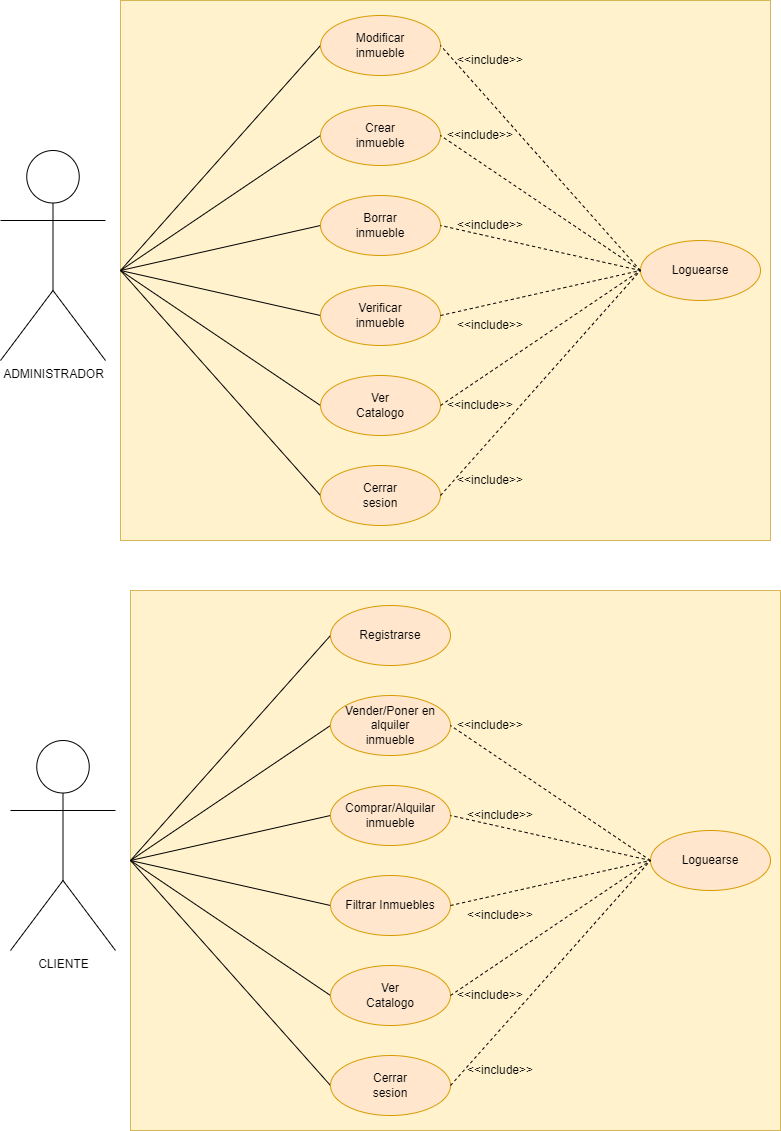

The diagram above was exported from draw.io. Its source (the exported page's mxGraphModel, read from the mxfile embedded in the PNG):
<mxGraphModel dx="782" dy="505" grid="1" gridSize="10" guides="1" tooltips="1" connect="1" arrows="1" fold="1" page="1" pageScale="1" pageWidth="827" pageHeight="1169" math="0" shadow="0">
  <root>
    <mxCell id="0" />
    <mxCell id="1" parent="0" />
    <mxCell id="2C5_LdvJh6CuEbuotV87-52" value="" style="group" parent="1" vertex="1" connectable="0">
      <mxGeometry x="10" y="10" width="770" height="540" as="geometry" />
    </mxCell>
    <mxCell id="2C5_LdvJh6CuEbuotV87-1" value="" style="rounded=0;whiteSpace=wrap;html=1;fillColor=#fff2cc;strokeColor=#d6b656;" parent="2C5_LdvJh6CuEbuotV87-52" vertex="1">
      <mxGeometry x="120" width="650" height="540" as="geometry" />
    </mxCell>
    <mxCell id="2C5_LdvJh6CuEbuotV87-2" value="ADMINISTRADOR" style="shape=umlActor;verticalLabelPosition=bottom;verticalAlign=top;html=1;outlineConnect=0;" parent="2C5_LdvJh6CuEbuotV87-52" vertex="1">
      <mxGeometry y="150" width="105" height="210" as="geometry" />
    </mxCell>
    <mxCell id="2C5_LdvJh6CuEbuotV87-37" value="Loguearse" style="ellipse;whiteSpace=wrap;html=1;fillColor=#ffe6cc;strokeColor=#d79b00;" parent="2C5_LdvJh6CuEbuotV87-52" vertex="1">
      <mxGeometry x="640" y="240" width="120" height="60" as="geometry" />
    </mxCell>
    <mxCell id="2C5_LdvJh6CuEbuotV87-28" value="" style="endArrow=none;html=1;rounded=0;entryX=0;entryY=0.5;entryDx=0;entryDy=0;" parent="2C5_LdvJh6CuEbuotV87-52" target="2C5_LdvJh6CuEbuotV87-24" edge="1">
      <mxGeometry width="50" height="50" relative="1" as="geometry">
        <mxPoint x="120" y="270" as="sourcePoint" />
        <mxPoint x="380" y="270" as="targetPoint" />
      </mxGeometry>
    </mxCell>
    <mxCell id="2C5_LdvJh6CuEbuotV87-29" value="" style="endArrow=none;html=1;rounded=0;entryX=0;entryY=0.5;entryDx=0;entryDy=0;" parent="2C5_LdvJh6CuEbuotV87-52" target="2C5_LdvJh6CuEbuotV87-22" edge="1">
      <mxGeometry width="50" height="50" relative="1" as="geometry">
        <mxPoint x="120" y="270" as="sourcePoint" />
        <mxPoint x="370" y="270" as="targetPoint" />
      </mxGeometry>
    </mxCell>
    <mxCell id="2C5_LdvJh6CuEbuotV87-30" value="" style="endArrow=none;html=1;rounded=0;entryX=0;entryY=0.5;entryDx=0;entryDy=0;" parent="2C5_LdvJh6CuEbuotV87-52" target="2C5_LdvJh6CuEbuotV87-27" edge="1">
      <mxGeometry width="50" height="50" relative="1" as="geometry">
        <mxPoint x="120" y="270" as="sourcePoint" />
        <mxPoint x="330" y="55" as="targetPoint" />
      </mxGeometry>
    </mxCell>
    <mxCell id="2C5_LdvJh6CuEbuotV87-31" value="" style="endArrow=none;html=1;rounded=0;entryX=0;entryY=0.5;entryDx=0;entryDy=0;" parent="2C5_LdvJh6CuEbuotV87-52" target="2C5_LdvJh6CuEbuotV87-23" edge="1">
      <mxGeometry width="50" height="50" relative="1" as="geometry">
        <mxPoint x="120" y="270" as="sourcePoint" />
        <mxPoint x="340" y="65" as="targetPoint" />
      </mxGeometry>
    </mxCell>
    <mxCell id="2C5_LdvJh6CuEbuotV87-32" value="" style="endArrow=none;html=1;rounded=0;entryX=0;entryY=0.5;entryDx=0;entryDy=0;" parent="2C5_LdvJh6CuEbuotV87-52" target="2C5_LdvJh6CuEbuotV87-26" edge="1">
      <mxGeometry width="50" height="50" relative="1" as="geometry">
        <mxPoint x="120" y="270" as="sourcePoint" />
        <mxPoint x="350" y="75" as="targetPoint" />
      </mxGeometry>
    </mxCell>
    <mxCell id="2C5_LdvJh6CuEbuotV87-33" value="" style="endArrow=none;html=1;rounded=0;entryX=0;entryY=0.5;entryDx=0;entryDy=0;" parent="2C5_LdvJh6CuEbuotV87-52" target="2C5_LdvJh6CuEbuotV87-25" edge="1">
      <mxGeometry width="50" height="50" relative="1" as="geometry">
        <mxPoint x="120" y="270" as="sourcePoint" />
        <mxPoint x="360" y="85" as="targetPoint" />
      </mxGeometry>
    </mxCell>
    <mxCell id="2C5_LdvJh6CuEbuotV87-22" value="Modificar&lt;br&gt;inmueble" style="ellipse;whiteSpace=wrap;html=1;fillColor=#ffe6cc;strokeColor=#d79b00;" parent="2C5_LdvJh6CuEbuotV87-52" vertex="1">
      <mxGeometry x="320" y="15" width="120" height="60" as="geometry" />
    </mxCell>
    <mxCell id="2C5_LdvJh6CuEbuotV87-23" value="Crear&lt;br&gt;inmueble" style="ellipse;whiteSpace=wrap;html=1;fillColor=#ffe6cc;strokeColor=#d79b00;" parent="2C5_LdvJh6CuEbuotV87-52" vertex="1">
      <mxGeometry x="320" y="105" width="120" height="60" as="geometry" />
    </mxCell>
    <mxCell id="2C5_LdvJh6CuEbuotV87-24" value="Borrar&lt;br&gt;inmueble" style="ellipse;whiteSpace=wrap;html=1;fillColor=#ffe6cc;strokeColor=#d79b00;" parent="2C5_LdvJh6CuEbuotV87-52" vertex="1">
      <mxGeometry x="320" y="195" width="120" height="60" as="geometry" />
    </mxCell>
    <mxCell id="2C5_LdvJh6CuEbuotV87-25" value="Verificar&lt;br&gt;inmueble" style="ellipse;whiteSpace=wrap;html=1;fillColor=#ffe6cc;strokeColor=#d79b00;" parent="2C5_LdvJh6CuEbuotV87-52" vertex="1">
      <mxGeometry x="320" y="285" width="120" height="60" as="geometry" />
    </mxCell>
    <mxCell id="2C5_LdvJh6CuEbuotV87-26" value="Ver&lt;br&gt;Catalogo" style="ellipse;whiteSpace=wrap;html=1;fillColor=#ffe6cc;strokeColor=#d79b00;" parent="2C5_LdvJh6CuEbuotV87-52" vertex="1">
      <mxGeometry x="320" y="375" width="120" height="60" as="geometry" />
    </mxCell>
    <mxCell id="2C5_LdvJh6CuEbuotV87-27" value="Cerrar&lt;br&gt;sesion" style="ellipse;whiteSpace=wrap;html=1;fillColor=#ffe6cc;strokeColor=#d79b00;" parent="2C5_LdvJh6CuEbuotV87-52" vertex="1">
      <mxGeometry x="320" y="465" width="120" height="60" as="geometry" />
    </mxCell>
    <mxCell id="2C5_LdvJh6CuEbuotV87-38" value="" style="endArrow=none;html=1;rounded=0;entryX=1;entryY=0.5;entryDx=0;entryDy=0;exitX=0;exitY=0.5;exitDx=0;exitDy=0;dashed=1;" parent="2C5_LdvJh6CuEbuotV87-52" source="2C5_LdvJh6CuEbuotV87-37" target="2C5_LdvJh6CuEbuotV87-22" edge="1">
      <mxGeometry width="50" height="50" relative="1" as="geometry">
        <mxPoint x="130" y="280" as="sourcePoint" />
        <mxPoint x="330" y="55" as="targetPoint" />
      </mxGeometry>
    </mxCell>
    <mxCell id="2C5_LdvJh6CuEbuotV87-39" value="" style="endArrow=none;html=1;rounded=0;entryX=1;entryY=0.5;entryDx=0;entryDy=0;exitX=0;exitY=0.5;exitDx=0;exitDy=0;dashed=1;" parent="2C5_LdvJh6CuEbuotV87-52" source="2C5_LdvJh6CuEbuotV87-37" target="2C5_LdvJh6CuEbuotV87-23" edge="1">
      <mxGeometry width="50" height="50" relative="1" as="geometry">
        <mxPoint x="140" y="290" as="sourcePoint" />
        <mxPoint x="340" y="65" as="targetPoint" />
      </mxGeometry>
    </mxCell>
    <mxCell id="2C5_LdvJh6CuEbuotV87-40" value="" style="endArrow=none;html=1;rounded=0;entryX=1;entryY=0.5;entryDx=0;entryDy=0;exitX=0;exitY=0.5;exitDx=0;exitDy=0;dashed=1;" parent="2C5_LdvJh6CuEbuotV87-52" source="2C5_LdvJh6CuEbuotV87-37" target="2C5_LdvJh6CuEbuotV87-24" edge="1">
      <mxGeometry width="50" height="50" relative="1" as="geometry">
        <mxPoint x="150" y="300" as="sourcePoint" />
        <mxPoint x="350" y="75" as="targetPoint" />
      </mxGeometry>
    </mxCell>
    <mxCell id="2C5_LdvJh6CuEbuotV87-41" value="" style="endArrow=none;html=1;rounded=0;entryX=0;entryY=0.5;entryDx=0;entryDy=0;exitX=1;exitY=0.5;exitDx=0;exitDy=0;dashed=1;" parent="2C5_LdvJh6CuEbuotV87-52" source="2C5_LdvJh6CuEbuotV87-25" target="2C5_LdvJh6CuEbuotV87-37" edge="1">
      <mxGeometry width="50" height="50" relative="1" as="geometry">
        <mxPoint x="160" y="310" as="sourcePoint" />
        <mxPoint x="360" y="85" as="targetPoint" />
      </mxGeometry>
    </mxCell>
    <mxCell id="2C5_LdvJh6CuEbuotV87-42" value="" style="endArrow=none;html=1;rounded=0;entryX=0;entryY=0.5;entryDx=0;entryDy=0;exitX=1;exitY=0.5;exitDx=0;exitDy=0;dashed=1;" parent="2C5_LdvJh6CuEbuotV87-52" source="2C5_LdvJh6CuEbuotV87-26" target="2C5_LdvJh6CuEbuotV87-37" edge="1">
      <mxGeometry width="50" height="50" relative="1" as="geometry">
        <mxPoint x="440" y="400" as="sourcePoint" />
        <mxPoint x="640" y="180" as="targetPoint" />
      </mxGeometry>
    </mxCell>
    <mxCell id="2C5_LdvJh6CuEbuotV87-43" value="" style="endArrow=none;html=1;rounded=0;entryX=0;entryY=0.5;entryDx=0;entryDy=0;exitX=1;exitY=0.5;exitDx=0;exitDy=0;dashed=1;" parent="2C5_LdvJh6CuEbuotV87-52" source="2C5_LdvJh6CuEbuotV87-27" target="2C5_LdvJh6CuEbuotV87-37" edge="1">
      <mxGeometry width="50" height="50" relative="1" as="geometry">
        <mxPoint x="520" y="495" as="sourcePoint" />
        <mxPoint x="720" y="270" as="targetPoint" />
      </mxGeometry>
    </mxCell>
    <mxCell id="2C5_LdvJh6CuEbuotV87-45" value="&amp;lt;&amp;lt;include&amp;gt;&amp;gt;" style="text;html=1;strokeColor=none;fillColor=none;align=center;verticalAlign=middle;whiteSpace=wrap;rounded=0;" parent="2C5_LdvJh6CuEbuotV87-52" vertex="1">
      <mxGeometry x="460" y="210" width="60" height="30" as="geometry" />
    </mxCell>
    <mxCell id="2C5_LdvJh6CuEbuotV87-46" value="&amp;lt;&amp;lt;include&amp;gt;&amp;gt;" style="text;html=1;strokeColor=none;fillColor=none;align=center;verticalAlign=middle;whiteSpace=wrap;rounded=0;" parent="2C5_LdvJh6CuEbuotV87-52" vertex="1">
      <mxGeometry x="450" y="120" width="60" height="30" as="geometry" />
    </mxCell>
    <mxCell id="2C5_LdvJh6CuEbuotV87-47" value="&amp;lt;&amp;lt;include&amp;gt;&amp;gt;" style="text;html=1;strokeColor=none;fillColor=none;align=center;verticalAlign=middle;whiteSpace=wrap;rounded=0;" parent="2C5_LdvJh6CuEbuotV87-52" vertex="1">
      <mxGeometry x="450" y="390" width="60" height="30" as="geometry" />
    </mxCell>
    <mxCell id="2C5_LdvJh6CuEbuotV87-48" value="&amp;lt;&amp;lt;include&amp;gt;&amp;gt;" style="text;html=1;strokeColor=none;fillColor=none;align=center;verticalAlign=middle;whiteSpace=wrap;rounded=0;" parent="2C5_LdvJh6CuEbuotV87-52" vertex="1">
      <mxGeometry x="460" y="310" width="60" height="30" as="geometry" />
    </mxCell>
    <mxCell id="2C5_LdvJh6CuEbuotV87-49" value="&amp;lt;&amp;lt;include&amp;gt;&amp;gt;" style="text;html=1;strokeColor=none;fillColor=none;align=center;verticalAlign=middle;whiteSpace=wrap;rounded=0;" parent="2C5_LdvJh6CuEbuotV87-52" vertex="1">
      <mxGeometry x="460" y="45" width="60" height="30" as="geometry" />
    </mxCell>
    <mxCell id="2C5_LdvJh6CuEbuotV87-50" value="&amp;lt;&amp;lt;include&amp;gt;&amp;gt;" style="text;html=1;strokeColor=none;fillColor=none;align=center;verticalAlign=middle;whiteSpace=wrap;rounded=0;" parent="2C5_LdvJh6CuEbuotV87-52" vertex="1">
      <mxGeometry x="460" y="465" width="60" height="30" as="geometry" />
    </mxCell>
    <mxCell id="2C5_LdvJh6CuEbuotV87-60" value="" style="group" parent="1" vertex="1" connectable="0">
      <mxGeometry x="20" y="600" width="770" height="540" as="geometry" />
    </mxCell>
    <mxCell id="2C5_LdvJh6CuEbuotV87-61" value="" style="rounded=0;whiteSpace=wrap;html=1;fillColor=#fff2cc;strokeColor=#d6b656;" parent="2C5_LdvJh6CuEbuotV87-60" vertex="1">
      <mxGeometry x="120" width="650" height="540" as="geometry" />
    </mxCell>
    <mxCell id="2C5_LdvJh6CuEbuotV87-62" value="CLIENTE" style="shape=umlActor;verticalLabelPosition=bottom;verticalAlign=top;html=1;outlineConnect=0;" parent="2C5_LdvJh6CuEbuotV87-60" vertex="1">
      <mxGeometry y="150" width="105" height="210" as="geometry" />
    </mxCell>
    <mxCell id="2C5_LdvJh6CuEbuotV87-63" value="Loguearse" style="ellipse;whiteSpace=wrap;html=1;fillColor=#ffe6cc;strokeColor=#d79b00;" parent="2C5_LdvJh6CuEbuotV87-60" vertex="1">
      <mxGeometry x="640" y="240" width="120" height="60" as="geometry" />
    </mxCell>
    <mxCell id="2C5_LdvJh6CuEbuotV87-64" value="" style="endArrow=none;html=1;rounded=0;entryX=0;entryY=0.5;entryDx=0;entryDy=0;" parent="2C5_LdvJh6CuEbuotV87-60" target="2C5_LdvJh6CuEbuotV87-72" edge="1">
      <mxGeometry width="50" height="50" relative="1" as="geometry">
        <mxPoint x="120" y="270" as="sourcePoint" />
        <mxPoint x="380" y="270" as="targetPoint" />
      </mxGeometry>
    </mxCell>
    <mxCell id="2C5_LdvJh6CuEbuotV87-65" value="" style="endArrow=none;html=1;rounded=0;entryX=0;entryY=0.5;entryDx=0;entryDy=0;" parent="2C5_LdvJh6CuEbuotV87-60" target="2C5_LdvJh6CuEbuotV87-70" edge="1">
      <mxGeometry width="50" height="50" relative="1" as="geometry">
        <mxPoint x="120" y="270" as="sourcePoint" />
        <mxPoint x="370" y="270" as="targetPoint" />
      </mxGeometry>
    </mxCell>
    <mxCell id="2C5_LdvJh6CuEbuotV87-66" value="" style="endArrow=none;html=1;rounded=0;entryX=0;entryY=0.5;entryDx=0;entryDy=0;" parent="2C5_LdvJh6CuEbuotV87-60" target="2C5_LdvJh6CuEbuotV87-75" edge="1">
      <mxGeometry width="50" height="50" relative="1" as="geometry">
        <mxPoint x="120" y="270" as="sourcePoint" />
        <mxPoint x="330" y="55" as="targetPoint" />
      </mxGeometry>
    </mxCell>
    <mxCell id="2C5_LdvJh6CuEbuotV87-67" value="" style="endArrow=none;html=1;rounded=0;entryX=0;entryY=0.5;entryDx=0;entryDy=0;" parent="2C5_LdvJh6CuEbuotV87-60" target="2C5_LdvJh6CuEbuotV87-71" edge="1">
      <mxGeometry width="50" height="50" relative="1" as="geometry">
        <mxPoint x="120" y="270" as="sourcePoint" />
        <mxPoint x="340" y="65" as="targetPoint" />
      </mxGeometry>
    </mxCell>
    <mxCell id="2C5_LdvJh6CuEbuotV87-68" value="" style="endArrow=none;html=1;rounded=0;entryX=0;entryY=0.5;entryDx=0;entryDy=0;" parent="2C5_LdvJh6CuEbuotV87-60" target="2C5_LdvJh6CuEbuotV87-74" edge="1">
      <mxGeometry width="50" height="50" relative="1" as="geometry">
        <mxPoint x="120" y="270" as="sourcePoint" />
        <mxPoint x="350" y="75" as="targetPoint" />
      </mxGeometry>
    </mxCell>
    <mxCell id="2C5_LdvJh6CuEbuotV87-69" value="" style="endArrow=none;html=1;rounded=0;entryX=0;entryY=0.5;entryDx=0;entryDy=0;" parent="2C5_LdvJh6CuEbuotV87-60" target="2C5_LdvJh6CuEbuotV87-73" edge="1">
      <mxGeometry width="50" height="50" relative="1" as="geometry">
        <mxPoint x="120" y="270" as="sourcePoint" />
        <mxPoint x="360" y="85" as="targetPoint" />
      </mxGeometry>
    </mxCell>
    <mxCell id="2C5_LdvJh6CuEbuotV87-70" value="Registrarse" style="ellipse;whiteSpace=wrap;html=1;fillColor=#ffe6cc;strokeColor=#d79b00;" parent="2C5_LdvJh6CuEbuotV87-60" vertex="1">
      <mxGeometry x="320" y="15" width="120" height="60" as="geometry" />
    </mxCell>
    <mxCell id="2C5_LdvJh6CuEbuotV87-71" value="Vender/Poner en alquiler&lt;br&gt;inmueble" style="ellipse;whiteSpace=wrap;html=1;fillColor=#ffe6cc;strokeColor=#d79b00;" parent="2C5_LdvJh6CuEbuotV87-60" vertex="1">
      <mxGeometry x="320" y="105" width="120" height="60" as="geometry" />
    </mxCell>
    <mxCell id="2C5_LdvJh6CuEbuotV87-72" value="Comprar/Alquilar&lt;br&gt;inmueble" style="ellipse;whiteSpace=wrap;html=1;fillColor=#ffe6cc;strokeColor=#d79b00;" parent="2C5_LdvJh6CuEbuotV87-60" vertex="1">
      <mxGeometry x="320" y="195" width="120" height="60" as="geometry" />
    </mxCell>
    <mxCell id="2C5_LdvJh6CuEbuotV87-73" value="Filtrar Inmuebles" style="ellipse;whiteSpace=wrap;html=1;fillColor=#ffe6cc;strokeColor=#d79b00;" parent="2C5_LdvJh6CuEbuotV87-60" vertex="1">
      <mxGeometry x="320" y="285" width="120" height="60" as="geometry" />
    </mxCell>
    <mxCell id="2C5_LdvJh6CuEbuotV87-74" value="Ver&lt;br&gt;Catalogo" style="ellipse;whiteSpace=wrap;html=1;fillColor=#ffe6cc;strokeColor=#d79b00;" parent="2C5_LdvJh6CuEbuotV87-60" vertex="1">
      <mxGeometry x="320" y="375" width="120" height="60" as="geometry" />
    </mxCell>
    <mxCell id="2C5_LdvJh6CuEbuotV87-75" value="Cerrar&lt;br&gt;sesion" style="ellipse;whiteSpace=wrap;html=1;fillColor=#ffe6cc;strokeColor=#d79b00;" parent="2C5_LdvJh6CuEbuotV87-60" vertex="1">
      <mxGeometry x="320" y="465" width="120" height="60" as="geometry" />
    </mxCell>
    <mxCell id="2C5_LdvJh6CuEbuotV87-77" value="" style="endArrow=none;html=1;rounded=0;entryX=1;entryY=0.5;entryDx=0;entryDy=0;exitX=0;exitY=0.5;exitDx=0;exitDy=0;dashed=1;" parent="2C5_LdvJh6CuEbuotV87-60" source="2C5_LdvJh6CuEbuotV87-63" target="2C5_LdvJh6CuEbuotV87-71" edge="1">
      <mxGeometry width="50" height="50" relative="1" as="geometry">
        <mxPoint x="140" y="290" as="sourcePoint" />
        <mxPoint x="340" y="65" as="targetPoint" />
      </mxGeometry>
    </mxCell>
    <mxCell id="2C5_LdvJh6CuEbuotV87-78" value="" style="endArrow=none;html=1;rounded=0;entryX=1;entryY=0.5;entryDx=0;entryDy=0;exitX=0;exitY=0.5;exitDx=0;exitDy=0;dashed=1;" parent="2C5_LdvJh6CuEbuotV87-60" source="2C5_LdvJh6CuEbuotV87-63" target="2C5_LdvJh6CuEbuotV87-72" edge="1">
      <mxGeometry width="50" height="50" relative="1" as="geometry">
        <mxPoint x="150" y="300" as="sourcePoint" />
        <mxPoint x="350" y="75" as="targetPoint" />
      </mxGeometry>
    </mxCell>
    <mxCell id="2C5_LdvJh6CuEbuotV87-79" value="" style="endArrow=none;html=1;rounded=0;entryX=0;entryY=0.5;entryDx=0;entryDy=0;exitX=1;exitY=0.5;exitDx=0;exitDy=0;dashed=1;" parent="2C5_LdvJh6CuEbuotV87-60" source="2C5_LdvJh6CuEbuotV87-73" target="2C5_LdvJh6CuEbuotV87-63" edge="1">
      <mxGeometry width="50" height="50" relative="1" as="geometry">
        <mxPoint x="160" y="310" as="sourcePoint" />
        <mxPoint x="360" y="85" as="targetPoint" />
      </mxGeometry>
    </mxCell>
    <mxCell id="2C5_LdvJh6CuEbuotV87-80" value="" style="endArrow=none;html=1;rounded=0;entryX=0;entryY=0.5;entryDx=0;entryDy=0;exitX=1;exitY=0.5;exitDx=0;exitDy=0;dashed=1;" parent="2C5_LdvJh6CuEbuotV87-60" source="2C5_LdvJh6CuEbuotV87-74" target="2C5_LdvJh6CuEbuotV87-63" edge="1">
      <mxGeometry width="50" height="50" relative="1" as="geometry">
        <mxPoint x="440" y="400" as="sourcePoint" />
        <mxPoint x="640" y="180" as="targetPoint" />
      </mxGeometry>
    </mxCell>
    <mxCell id="2C5_LdvJh6CuEbuotV87-81" value="" style="endArrow=none;html=1;rounded=0;entryX=0;entryY=0.5;entryDx=0;entryDy=0;exitX=1;exitY=0.5;exitDx=0;exitDy=0;dashed=1;" parent="2C5_LdvJh6CuEbuotV87-60" source="2C5_LdvJh6CuEbuotV87-75" target="2C5_LdvJh6CuEbuotV87-63" edge="1">
      <mxGeometry width="50" height="50" relative="1" as="geometry">
        <mxPoint x="520" y="495" as="sourcePoint" />
        <mxPoint x="720" y="270" as="targetPoint" />
      </mxGeometry>
    </mxCell>
    <mxCell id="2C5_LdvJh6CuEbuotV87-82" value="&amp;lt;&amp;lt;include&amp;gt;&amp;gt;" style="text;html=1;strokeColor=none;fillColor=none;align=center;verticalAlign=middle;whiteSpace=wrap;rounded=0;" parent="2C5_LdvJh6CuEbuotV87-60" vertex="1">
      <mxGeometry x="460" y="210" width="60" height="30" as="geometry" />
    </mxCell>
    <mxCell id="2C5_LdvJh6CuEbuotV87-83" value="&amp;lt;&amp;lt;include&amp;gt;&amp;gt;" style="text;html=1;strokeColor=none;fillColor=none;align=center;verticalAlign=middle;whiteSpace=wrap;rounded=0;" parent="2C5_LdvJh6CuEbuotV87-60" vertex="1">
      <mxGeometry x="450" y="120" width="60" height="30" as="geometry" />
    </mxCell>
    <mxCell id="2C5_LdvJh6CuEbuotV87-84" value="&amp;lt;&amp;lt;include&amp;gt;&amp;gt;" style="text;html=1;strokeColor=none;fillColor=none;align=center;verticalAlign=middle;whiteSpace=wrap;rounded=0;" parent="2C5_LdvJh6CuEbuotV87-60" vertex="1">
      <mxGeometry x="450" y="390" width="60" height="30" as="geometry" />
    </mxCell>
    <mxCell id="2C5_LdvJh6CuEbuotV87-85" value="&amp;lt;&amp;lt;include&amp;gt;&amp;gt;" style="text;html=1;strokeColor=none;fillColor=none;align=center;verticalAlign=middle;whiteSpace=wrap;rounded=0;" parent="2C5_LdvJh6CuEbuotV87-60" vertex="1">
      <mxGeometry x="460" y="310" width="60" height="30" as="geometry" />
    </mxCell>
    <mxCell id="2C5_LdvJh6CuEbuotV87-87" value="&amp;lt;&amp;lt;include&amp;gt;&amp;gt;" style="text;html=1;strokeColor=none;fillColor=none;align=center;verticalAlign=middle;whiteSpace=wrap;rounded=0;" parent="2C5_LdvJh6CuEbuotV87-60" vertex="1">
      <mxGeometry x="460" y="465" width="60" height="30" as="geometry" />
    </mxCell>
  </root>
</mxGraphModel>